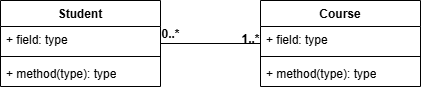

The diagram above was exported from draw.io. Its source (the exported page's mxGraphModel, read from the mxfile embedded in the PNG):
<mxGraphModel dx="1587" dy="616" grid="1" gridSize="10" guides="1" tooltips="1" connect="1" arrows="1" fold="1" page="1" pageScale="1" pageWidth="850" pageHeight="1100" math="0" shadow="0">
  <root>
    <mxCell id="0" />
    <mxCell id="1" parent="0" />
    <mxCell id="jM4iArq942v9yCLT_PKj-10" parent="1" style="swimlane;fontStyle=1;align=center;verticalAlign=top;childLayout=stackLayout;horizontal=1;startSize=26;horizontalStack=0;resizeParent=1;resizeParentMax=0;resizeLast=0;collapsible=1;marginBottom=0;whiteSpace=wrap;html=1;" value="Student" vertex="1">
      <mxGeometry height="86" width="160" x="140" y="140" as="geometry" />
    </mxCell>
    <mxCell id="jM4iArq942v9yCLT_PKj-11" parent="jM4iArq942v9yCLT_PKj-10" style="text;strokeColor=none;fillColor=none;align=left;verticalAlign=top;spacingLeft=4;spacingRight=4;overflow=hidden;rotatable=0;points=[[0,0.5],[1,0.5]];portConstraint=eastwest;whiteSpace=wrap;html=1;" value="+ field: type" vertex="1">
      <mxGeometry height="26" width="160" y="26" as="geometry" />
    </mxCell>
    <mxCell id="jM4iArq942v9yCLT_PKj-12" parent="jM4iArq942v9yCLT_PKj-10" style="line;strokeWidth=1;fillColor=none;align=left;verticalAlign=middle;spacingTop=-1;spacingLeft=3;spacingRight=3;rotatable=0;labelPosition=right;points=[];portConstraint=eastwest;strokeColor=inherit;" value="" vertex="1">
      <mxGeometry height="8" width="160" y="52" as="geometry" />
    </mxCell>
    <mxCell id="jM4iArq942v9yCLT_PKj-13" parent="jM4iArq942v9yCLT_PKj-10" style="text;strokeColor=none;fillColor=none;align=left;verticalAlign=top;spacingLeft=4;spacingRight=4;overflow=hidden;rotatable=0;points=[[0,0.5],[1,0.5]];portConstraint=eastwest;whiteSpace=wrap;html=1;" value="+ method(type): type" vertex="1">
      <mxGeometry height="26" width="160" y="60" as="geometry" />
    </mxCell>
    <mxCell id="jM4iArq942v9yCLT_PKj-14" parent="1" style="swimlane;fontStyle=1;align=center;verticalAlign=top;childLayout=stackLayout;horizontal=1;startSize=26;horizontalStack=0;resizeParent=1;resizeParentMax=0;resizeLast=0;collapsible=1;marginBottom=0;whiteSpace=wrap;html=1;" value="Course" vertex="1">
      <mxGeometry height="86" width="160" x="400" y="140" as="geometry" />
    </mxCell>
    <mxCell id="jM4iArq942v9yCLT_PKj-15" parent="jM4iArq942v9yCLT_PKj-14" style="text;strokeColor=none;fillColor=none;align=left;verticalAlign=top;spacingLeft=4;spacingRight=4;overflow=hidden;rotatable=0;points=[[0,0.5],[1,0.5]];portConstraint=eastwest;whiteSpace=wrap;html=1;" value="+ field: type" vertex="1">
      <mxGeometry height="26" width="160" y="26" as="geometry" />
    </mxCell>
    <mxCell id="jM4iArq942v9yCLT_PKj-16" parent="jM4iArq942v9yCLT_PKj-14" style="line;strokeWidth=1;fillColor=none;align=left;verticalAlign=middle;spacingTop=-1;spacingLeft=3;spacingRight=3;rotatable=0;labelPosition=right;points=[];portConstraint=eastwest;strokeColor=inherit;" value="" vertex="1">
      <mxGeometry height="8" width="160" y="52" as="geometry" />
    </mxCell>
    <mxCell id="jM4iArq942v9yCLT_PKj-17" parent="jM4iArq942v9yCLT_PKj-14" style="text;strokeColor=none;fillColor=none;align=left;verticalAlign=top;spacingLeft=4;spacingRight=4;overflow=hidden;rotatable=0;points=[[0,0.5],[1,0.5]];portConstraint=eastwest;whiteSpace=wrap;html=1;" value="+ method(type): type" vertex="1">
      <mxGeometry height="26" width="160" y="60" as="geometry" />
    </mxCell>
    <mxCell id="jM4iArq942v9yCLT_PKj-19" parent="1" style="line;strokeWidth=1;fillColor=none;align=left;verticalAlign=middle;spacingTop=-1;spacingLeft=3;spacingRight=3;rotatable=0;labelPosition=right;points=[];portConstraint=eastwest;strokeColor=inherit;" value="" vertex="1">
      <mxGeometry height="8" width="100" x="300" y="179" as="geometry" />
    </mxCell>
    <mxCell id="jM4iArq942v9yCLT_PKj-21" parent="1" style="text;align=center;fontStyle=1;verticalAlign=middle;spacingLeft=3;spacingRight=3;strokeColor=none;rotatable=0;points=[[0,0.5],[1,0.5]];portConstraint=eastwest;html=1;" value="0..*" vertex="1">
      <mxGeometry height="26" width="80" x="270" y="161" as="geometry" />
    </mxCell>
    <mxCell id="jM4iArq942v9yCLT_PKj-22" parent="1" style="text;align=center;fontStyle=1;verticalAlign=middle;spacingLeft=3;spacingRight=3;strokeColor=none;rotatable=0;points=[[0,0.5],[1,0.5]];portConstraint=eastwest;html=1;" value="1..*" vertex="1">
      <mxGeometry height="26" width="160" x="310" y="166" as="geometry" />
    </mxCell>
  </root>
</mxGraphModel>